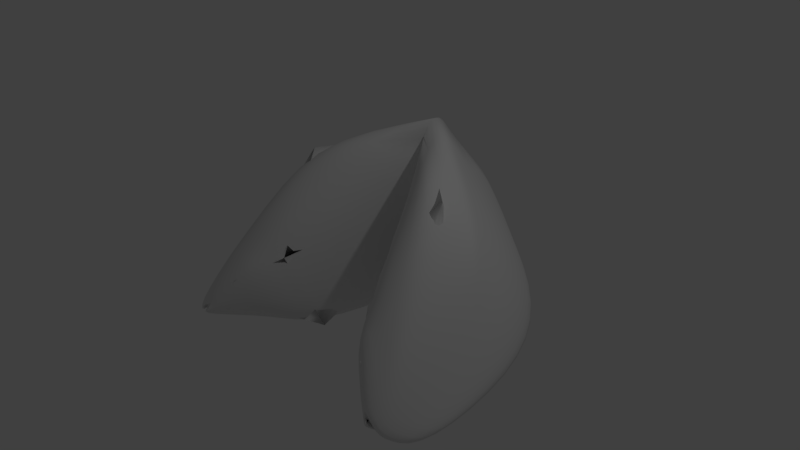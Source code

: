 # Source: biscuit-04.blend  (saved by Blender 2.78.0; exported with 4.5.12 LTS)
import bpy
from mathutils import Matrix  # noqa: F401  (used for matrix-valued properties, if any)

bpy.ops.wm.read_factory_settings(use_empty=True)
scene = bpy.context.scene
scene.name = 'Scene'

# ---- collections
col_collection_1 = bpy.data.collections.new('Collection 1'); scene.collection.children.link(col_collection_1)

# ---- materials (node trees are filled in below, after node groups)
mat_material_001 = bpy.data.materials.new('Material.001')
mat_material_001.alpha_threshold = 0.0
mat_material_001.use_transparent_shadow = False
mat_material_001.roughness = 0.5
mat_material_001.specular_intensity = 0.0

# ---- material node trees

# ---- world
world_world = bpy.data.worlds.new('World'); scene.world = world_world
world_world.color = (0.05088, 0.05088, 0.05088)
world_world.use_sun_shadow = False
world_world.sun_shadow_jitter_overblur = 0.0
world_world.cycles.sampling_method = 'MANUAL'

# ---- cameras
cam_camera = bpy.data.cameras.new('Camera')
cam_camera.clip_end = 100.0
cam_camera.lens = 35.0
cam_camera.sensor_width = 32.0
cam_camera.sensor_height = 18.0
cam_camera.ortho_scale = 7.314
cam_camera.dof.focus_distance = 0.0
cam_camera.dof.aperture_fstop = 128.0

# ---- lights
light_lamp = bpy.data.lights.new('Lamp', 'POINT')
light_lamp.transmission_factor = 0.0
light_lamp.cutoff_distance = 30.0
light_lamp.energy = 100.0
light_lamp.shadow_buffer_clip_start = 1.001
light_lamp.shadow_soft_size = 0.1
light_lamp.shadow_maximum_resolution = 0.006
light_lamp.use_absolute_resolution = True

# ---- meshes
me_plane_002 = bpy.data.meshes.new('Plane.002')
me_plane_002.from_pydata([(-1.654, -3.084, -1.767), (-0.1539, -0.8502, 0.08247), (-2.242, -2.591, -1.997), (-0.7433, -2.399, -0.6566), (-1.802, -0.02782, -1.312), (-1.894, -3.025, -1.758), (-1.157, -1.416, 1.156), (-2.315, -1.156, -1.605), (-1.178, -2.892, -1.023), (-1.597, -2.205, -0.2981), (-2.137, -1.211, -1.751), (-1.625, -0.08307, -1.458), (-2.065, -2.646, -2.143), (-1.627, -3.07, -1.825), (-0.1896, -0.4867, -2.212), (-0.5745, -1.826, -2.434), (-1.033, -2.37, -1.944), (-1.941, -1.314, -1.609), (-1.429, -0.1859, -1.316), (-1.868, -2.749, -2.114), (-1.26, -1.569, -2.304), (-0.7543, -0.3065, -2.016), (-1.35, -2.001, -2.207), (-1.519, -1.025, 0.4357), (-2.068, -2.808, -1.878), (-1.956, -1.68, -0.9518), (-1.854, -2.915, -1.955), (-0.3581, 0.399, -1.555), (-0.8185, 0.299, -0.8786), (-0.8165, 0.5031, -0.6773), (5.188e-05, 0.9335, -0.1628), (-0.0003632, -0.5399, 1.451), (5.188e-05, 0.675, -0.3087), (5.188e-05, -0.8209, 0.08247), (5.188e-05, -0.4573, -2.212), (5.188e-05, -0.06963, 1.162), (4.528e-05, -0.2026, 1.153), (4.528e-05, 0.4464, -1.389), (4.528e-05, -0.06078, 0.7879), (4.528e-05, -0.3991, -1.931), (4.528e-05, -0.7165, 0.07198), (5.188e-05, 0.5114, -1.592), (4.528e-05, 0.5891, -0.2694), (-0.000317, -0.4713, 1.266), (-1.424, -1.127, 0.8645), (5.188e-05, -0.2322, 1.581), (4.528e-05, 0.8147, -0.1421), (-0.9659, -1.74, 0.7628), (-1.4, -2.528, -0.6396), (-0.185, -0.7216, 0.003272), (-0.2145, -0.4209, -1.895), (-0.3539, 0.3116, -1.351), (-0.7347, 0.2289, -0.7916), (-0.7331, 0.3977, -0.6251), (-0.8174, -2.247, -0.6565), (-1.176, -1.394, 0.9152), (-1.736, -0.1905, -1.225), (-1.701, -0.1959, -1.351), (-0.671, -1.75, -2.198), (-1.897, -1.408, -1.567), (-1.266, -1.527, -2.085), (-1.49, -1.056, 0.2908), (-1.408, -1.144, 0.6627), (-1.01, -1.675, 0.5745), (-2.213, -1.275, -1.564), (-1.252, -2.743, -1.072), (-1.606, -2.162, -0.458), (-2.116, -1.322, -1.727), (-1.129, -2.302, -1.851), (-1.397, -1.99, -2.073), (-1.91, -1.718, -1.011), (-1.439, -2.363, -0.7469), (-1.63, -2.992, -1.744), (-1.861, -2.708, -2.032), (-2.032, -2.613, -2.072), (-1.888, -2.854, -1.895)], [], [(1, 31, 47, 3), (8, 48, 5, 0), (23, 35, 29, 4), (25, 23, 4, 7), (24, 25, 7, 2), (3, 47, 48), (4, 29, 28, 11), (2, 7, 10, 12), (7, 4, 11, 10), (24, 2, 12, 26), (8, 0, 13, 16), (3, 8, 16, 15), (1, 3, 15, 14), (1, 14, 34, 33), (15, 20, 21, 14), (13, 19, 22, 16), (15, 16, 22, 20), (20, 17, 18, 21), (22, 19, 17), (20, 22, 17), (1, 33, 31), (5, 24, 26, 0), (5, 9, 25, 24), (9, 6, 44, 25), (6, 31, 45, 44), (34, 14, 27, 41), (27, 28, 32, 41), (28, 29, 30, 32), (21, 27, 14), (18, 28, 27, 21), (61, 38, 36, 62), (53, 38, 61, 56), (52, 53, 56, 57), (63, 54, 49, 43), (49, 50, 58, 54), (25, 44, 23), (47, 31, 6), (48, 47, 6, 9), (48, 8, 3), (5, 48, 9), (61, 62, 70), (56, 61, 70, 64), (42, 52, 51, 37), (46, 53, 52, 42), (38, 53, 46), (37, 51, 50, 39), (40, 39, 50, 49), (43, 40, 49), (29, 35, 30), (44, 45, 35, 23), (62, 36, 43, 55), (55, 63, 43), (51, 60, 58, 50), (52, 59, 60, 51), (10, 11, 57, 67), (11, 28, 52, 57), (54, 65, 68, 58), (69, 68, 58, 60), (60, 59, 69), (67, 57, 56, 64), (54, 65, 71, 63), (71, 66, 55, 63), (55, 66, 70, 62), (19, 13, 72, 73), (72, 68, 69, 73), (17, 19, 73, 59), (28, 18, 17, 59, 52), (69, 59, 73), (13, 0, 72), (65, 72, 68), (0, 26, 75), (26, 12, 74, 75), (12, 10, 67, 74), (70, 66, 75, 74), (70, 74, 67, 64), (66, 71, 0, 75), (65, 72, 0, 71)])
me_plane_002.polygons.foreach_set('use_smooth', [True] * 77)
_ca = me_plane_002.color_attributes.new('Col', 'BYTE_COLOR', 'CORNER')
_ca.data.foreach_set('color', [0.624, 0.2961, 0.0648, 1.0, 0.6514, 0.402, 0.1441, 1.0, 0.8148, 0.6376, 0.4452, 1.0, 0.8148, 0.6376, 0.4452, 1.0, 0.8148, 0.6376, 0.4452, 1.0, 0.8148, 0.6376, 0.4452, 1.0, 0.8148, 0.6376, 0.4452, 1.0, 0.6514, 0.402, 0.1441, 1.0, 0.8148, 0.6376, 0.4452, 1.0, 0.8148, 0.6376, 0.4452, 1.0, 0.6514, 0.402, 0.1441, 1.0, 0.624, 0.2961, 0.0648, 1.0, 0.8148, 0.6376, 0.4452, 1.0, 0.8148, 0.6376, 0.4452, 1.0, 0.624, 0.2961, 0.0648, 1.0, 0.624, 0.2961, 0.0648, 1.0, 0.8148, 0.6376, 0.4452, 1.0, 0.8148, 0.6376, 0.4452, 1.0, 0.624, 0.2961, 0.0648, 1.0, 0.624, 0.2961, 0.0648, 1.0, 0.8148, 0.6376, 0.4452, 1.0, 0.8148, 0.6376, 0.4452, 1.0, 0.8148, 0.6376, 0.4452, 1.0, 0.624, 0.2961, 0.0648, 1.0, 0.6514, 0.402, 0.1441, 1.0, 0.6514, 0.402, 0.1441, 1.0, 0.624, 0.2961, 0.0648, 1.0, 0.624, 0.2961, 0.0648, 1.0, 0.624, 0.2961, 0.0648, 1.0, 0.624, 0.2961, 0.0648, 1.0, 0.624, 0.2961, 0.0648, 1.0, 0.624, 0.2961, 0.0648, 1.0, 0.624, 0.2961, 0.0648, 1.0, 0.624, 0.2961, 0.0648, 1.0, 0.624, 0.2961, 0.0648, 1.0, 0.8148, 0.6376, 0.4452, 1.0, 0.624, 0.2961, 0.0648, 1.0, 0.624, 0.2961, 0.0648, 1.0, 0.8148, 0.6376, 0.4452, 1.0, 0.8148, 0.6376, 0.4452, 1.0, 0.6514, 0.402, 0.1441, 1.0, 0.6514, 0.402, 0.1441, 1.0, 0.8148, 0.6376, 0.4452, 1.0, 0.8148, 0.6376, 0.4452, 1.0, 0.8148, 0.6376, 0.4452, 1.0, 0.8148, 0.6376, 0.4452, 1.0, 0.8148, 0.6376, 0.4452, 1.0, 0.624, 0.2961, 0.0648, 1.0, 0.8148, 0.6376, 0.4452, 1.0, 0.8148, 0.6376, 0.4452, 1.0, 0.6514, 0.402, 0.1441, 1.0, 0.624, 0.2961, 0.0648, 1.0, 0.6514, 0.402, 0.1441, 1.0, 0.6514, 0.402, 0.1441, 1.0, 0.624, 0.2961, 0.0648, 1.0, 0.8148, 0.6376, 0.4452, 1.0, 0.8148, 0.6376, 0.4452, 1.0, 0.8148, 0.6376, 0.4452, 1.0, 0.6514, 0.402, 0.1441, 1.0, 0.6514, 0.402, 0.1441, 1.0, 0.624, 0.2961, 0.0648, 1.0, 0.8148, 0.6376, 0.4452, 1.0, 0.8148, 0.6376, 0.4452, 1.0, 0.8148, 0.6376, 0.4452, 1.0, 0.8148, 0.6376, 0.4452, 1.0, 0.8148, 0.6376, 0.4452, 1.0, 0.8148, 0.6376, 0.4452, 1.0, 0.8148, 0.6376, 0.4452, 1.0, 0.624, 0.2961, 0.0648, 1.0, 0.624, 0.2961, 0.0648, 1.0, 0.8148, 0.6376, 0.4452, 1.0, 0.8148, 0.6376, 0.4452, 1.0, 0.624, 0.2961, 0.0648, 1.0, 0.624, 0.2961, 0.0648, 1.0, 0.8148, 0.6376, 0.4452, 1.0, 0.8148, 0.6376, 0.4452, 1.0, 0.624, 0.2961, 0.0648, 1.0, 0.624, 0.2961, 0.0648, 1.0, 0.624, 0.2961, 0.0648, 1.0, 0.6514, 0.402, 0.1441, 1.0, 0.8148, 0.6376, 0.4452, 1.0, 0.8148, 0.6376, 0.4452, 1.0, 0.8148, 0.6376, 0.4452, 1.0, 0.6514, 0.402, 0.1441, 1.0, 0.8148, 0.6376, 0.4452, 1.0, 0.8148, 0.6376, 0.4452, 1.0, 0.8148, 0.6376, 0.4452, 1.0, 0.8148, 0.6376, 0.4452, 1.0, 0.8148, 0.6376, 0.4452, 1.0, 0.8148, 0.6376, 0.4452, 1.0, 0.8148, 0.6376, 0.4452, 1.0, 0.8148, 0.6376, 0.4452, 1.0, 0.8148, 0.6376, 0.4452, 1.0, 0.6584, 0.4072, 0.15, 1.0, 0.8148, 0.6376, 0.4452, 1.0, 0.8148, 0.6376, 0.4452, 1.0, 0.6514, 0.402, 0.1441, 1.0, 0.6514, 0.402, 0.1441, 1.0, 0.8148, 0.6376, 0.4452, 1.0, 0.8148, 0.6376, 0.4452, 1.0, 0.8148, 0.6376, 0.4452, 1.0, 0.6514, 0.402, 0.1441, 1.0, 0.6514, 0.402, 0.147, 1.0, 0.8148, 0.6376, 0.4452, 1.0, 0.6514, 0.402, 0.1441, 1.0, 0.6514, 0.402, 0.1441, 1.0, 0.6514, 0.402, 0.1441, 1.0, 0.6514, 0.402, 0.1441, 1.0, 0.8148, 0.6376, 0.4452, 1.0, 0.8148, 0.6376, 0.4452, 1.0, 0.6514, 0.402, 0.1441, 1.0, 0.624, 0.2961, 0.0648, 1.0, 0.6514, 0.402, 0.1441, 1.0, 0.8148, 0.6376, 0.4452, 1.0, 0.8148, 0.6376, 0.4452, 1.0, 0.3095, 0.1329, 0.02217, 1.0, 0.3095, 0.1329, 0.02217, 1.0, 0.3095, 0.1329, 0.02217, 1.0, 0.3095, 0.1329, 0.02217, 1.0, 0.3095, 0.1329, 0.02217, 1.0, 0.3095, 0.1329, 0.02217, 1.0, 0.3095, 0.1329, 0.02217, 1.0, 0.3095, 0.1329, 0.02217, 1.0, 0.3095, 0.1329, 0.02217, 1.0, 0.3095, 0.1329, 0.02217, 1.0, 0.3095, 0.1329, 0.02217, 1.0, 0.3095, 0.1329, 0.02217, 1.0, 0.3095, 0.1329, 0.02217, 1.0, 0.3095, 0.1329, 0.02217, 1.0, 0.3095, 0.1329, 0.02217, 1.0, 0.3095, 0.1329, 0.02217, 1.0, 0.3095, 0.1329, 0.02217, 1.0, 0.3095, 0.1329, 0.02217, 1.0, 0.3095, 0.1329, 0.02217, 1.0, 0.3095, 0.1329, 0.02217, 1.0, 0.8148, 0.6376, 0.4452, 1.0, 0.8148, 0.6376, 0.4452, 1.0, 0.8148, 0.6376, 0.4452, 1.0, 0.8148, 0.6376, 0.4452, 1.0, 0.6514, 0.402, 0.1441, 1.0, 0.8148, 0.6376, 0.4452, 1.0, 0.8148, 0.6376, 0.4452, 1.0, 0.8148, 0.6376, 0.4452, 1.0, 0.8148, 0.6376, 0.4452, 1.0, 0.8148, 0.6376, 0.4452, 1.0, 0.8148, 0.6376, 0.4452, 1.0, 0.8148, 0.6376, 0.4452, 1.0, 0.8148, 0.6376, 0.4452, 1.0, 0.8148, 0.6376, 0.4452, 1.0, 0.8148, 0.6376, 0.4452, 1.0, 0.8148, 0.6376, 0.4452, 1.0, 0.3095, 0.1329, 0.02217, 1.0, 0.3095, 0.1329, 0.02217, 1.0, 0.3095, 0.1329, 0.02217, 1.0, 0.3095, 0.1329, 0.02217, 1.0, 0.3095, 0.1329, 0.02217, 1.0, 0.3095, 0.1329, 0.02217, 1.0, 0.3095, 0.1329, 0.02217, 1.0, 0.3095, 0.1329, 0.02217, 1.0, 0.3095, 0.1329, 0.02217, 1.0, 0.3095, 0.1329, 0.02217, 1.0, 0.3095, 0.1329, 0.02217, 1.0, 0.3095, 0.1329, 0.02217, 1.0, 0.3095, 0.1329, 0.02217, 1.0, 0.3095, 0.1329, 0.02217, 1.0, 0.3095, 0.1329, 0.02217, 1.0, 0.3095, 0.1329, 0.02217, 1.0, 0.3095, 0.1329, 0.02217, 1.0, 0.3095, 0.1329, 0.02217, 1.0, 0.3095, 0.1329, 0.02217, 1.0, 0.3095, 0.1329, 0.02217, 1.0, 0.3095, 0.1329, 0.02217, 1.0, 0.3095, 0.1329, 0.02217, 1.0, 0.3095, 0.1329, 0.02217, 1.0, 0.3095, 0.1329, 0.02217, 1.0, 0.3095, 0.1329, 0.02217, 1.0, 0.3095, 0.1329, 0.02217, 1.0, 0.3095, 0.1329, 0.02217, 1.0, 0.3095, 0.1329, 0.02217, 1.0, 0.3095, 0.1329, 0.02217, 1.0, 0.6514, 0.402, 0.1441, 1.0, 0.8148, 0.6376, 0.4452, 1.0, 0.6514, 0.402, 0.1441, 1.0, 0.8148, 0.6376, 0.4452, 1.0, 0.8148, 0.6376, 0.4452, 1.0, 0.8148, 0.6376, 0.4452, 1.0, 0.8148, 0.6376, 0.4452, 1.0, 0.3095, 0.1329, 0.02217, 1.0, 0.3095, 0.1329, 0.02217, 1.0, 0.3095, 0.1329, 0.02217, 1.0, 0.3095, 0.1329, 0.02217, 1.0, 0.3095, 0.1329, 0.02217, 1.0, 0.3095, 0.1329, 0.02217, 1.0, 0.3095, 0.1329, 0.02217, 1.0, 0.3095, 0.1329, 0.02217, 1.0, 0.3095, 0.1329, 0.02217, 1.0, 0.3095, 0.1329, 0.02217, 1.0, 0.3095, 0.1329, 0.02217, 1.0, 0.3095, 0.1329, 0.02217, 1.0, 0.3095, 0.1329, 0.02217, 1.0, 0.3095, 0.1329, 0.02217, 1.0, 0.3095, 0.1329, 0.02217, 1.0, 0.3095, 0.1329, 0.02217, 1.0, 0.3095, 0.1329, 0.02217, 1.0, 0.3095, 0.1329, 0.02217, 1.0, 0.3095, 0.1329, 0.02217, 1.0, 0.3095, 0.1329, 0.02217, 1.0, 0.3095, 0.1329, 0.02217, 1.0, 0.3095, 0.1329, 0.02217, 1.0, 0.3095, 0.1329, 0.02217, 1.0, 0.3095, 0.1329, 0.02217, 1.0, 0.3095, 0.1329, 0.02217, 1.0, 0.3095, 0.1329, 0.02217, 1.0, 0.3095, 0.1329, 0.02217, 1.0, 0.3095, 0.1329, 0.02217, 1.0, 0.3095, 0.1329, 0.02217, 1.0, 0.3095, 0.1329, 0.02217, 1.0, 0.3095, 0.1329, 0.02217, 1.0, 0.3095, 0.1329, 0.02217, 1.0, 0.3095, 0.1329, 0.02217, 1.0, 0.3095, 0.1329, 0.02217, 1.0, 0.3095, 0.1329, 0.02217, 1.0, 0.3095, 0.1329, 0.02217, 1.0, 0.3095, 0.1329, 0.02217, 1.0, 0.3095, 0.1329, 0.02217, 1.0, 0.3095, 0.1329, 0.02217, 1.0, 0.3095, 0.1329, 0.02217, 1.0, 0.3095, 0.1329, 0.02217, 1.0, 0.3095, 0.1329, 0.02217, 1.0, 0.3095, 0.1329, 0.02217, 1.0, 0.3095, 0.1329, 0.02217, 1.0, 0.3095, 0.1329, 0.02217, 1.0, 0.3095, 0.1329, 0.02217, 1.0, 0.3095, 0.1329, 0.02217, 1.0, 0.3095, 0.1329, 0.02217, 1.0, 0.3095, 0.1329, 0.02217, 1.0, 0.3095, 0.1329, 0.02217, 1.0, 0.624, 0.2961, 0.0648, 1.0, 0.6514, 0.402, 0.1441, 1.0, 0.6514, 0.402, 0.1441, 1.0, 0.624, 0.2961, 0.0648, 1.0, 0.3095, 0.1329, 0.02217, 1.0, 0.3095, 0.1329, 0.02217, 1.0, 0.3095, 0.1329, 0.02217, 1.0, 0.3095, 0.1329, 0.02217, 1.0, 0.624, 0.2961, 0.0648, 1.0, 0.624, 0.2961, 0.0648, 1.0, 0.624, 0.2961, 0.0648, 1.0, 0.624, 0.2961, 0.0648, 1.0, 0.6514, 0.402, 0.1441, 1.0, 0.624, 0.2961, 0.0648, 1.0, 0.624, 0.2961, 0.0648, 1.0, 0.624, 0.2961, 0.0648, 1.0, 0.6514, 0.402, 0.1441, 1.0, 0.3095, 0.1329, 0.02217, 1.0, 0.3095, 0.1329, 0.02217, 1.0, 0.3095, 0.1329, 0.02217, 1.0, 0.6514, 0.402, 0.1441, 1.0, 0.6514, 0.402, 0.1441, 1.0, 0.6514, 0.402, 0.1441, 1.0, 0.3095, 0.1329, 0.02217, 1.0, 0.3095, 0.1329, 0.02217, 1.0, 0.3095, 0.1329, 0.02217, 1.0, 0.3095, 0.1329, 0.02217, 1.0, 0.3095, 0.1329, 0.02217, 1.0, 0.3095, 0.1329, 0.02217, 1.0, 0.3095, 0.1329, 0.02217, 1.0, 0.3095, 0.1329, 0.02217, 1.0, 0.3095, 0.1329, 0.02217, 1.0, 0.3095, 0.1329, 0.02217, 1.0, 0.3095, 0.1329, 0.02217, 1.0, 0.3095, 0.1329, 0.02217, 1.0, 0.3095, 0.1329, 0.02217, 1.0, 0.3095, 0.1329, 0.02217, 1.0, 0.3095, 0.1329, 0.02217, 1.0, 0.3095, 0.1329, 0.02217, 1.0, 0.3095, 0.1329, 0.02217, 1.0, 0.3095, 0.1329, 0.02217, 1.0, 0.3095, 0.1329, 0.02217, 1.0, 0.3095, 0.1329, 0.02217, 1.0, 0.3095, 0.1329, 0.02217, 1.0, 0.3095, 0.1329, 0.02217, 1.0, 0.3095, 0.1329, 0.02217, 1.0, 0.3095, 0.1329, 0.02217, 1.0, 0.3095, 0.1329, 0.02217, 1.0, 0.3095, 0.1329, 0.02217, 1.0, 0.3095, 0.1329, 0.02217, 1.0, 0.3095, 0.1329, 0.02217, 1.0, 0.3095, 0.1329, 0.02217, 1.0, 0.3095, 0.1329, 0.02217, 1.0])
me_plane_002.materials.append(mat_material_001)
me_plane_002.use_remesh_preserve_volume = False
me_plane_002.use_remesh_preserve_attributes = False
me_plane_002.use_mirror_vertex_groups = False
me_plane_002.update()

# ---- objects
ob_plane = bpy.data.objects.new('Plane', me_plane_002)
ob_lamp = bpy.data.objects.new('Lamp', light_lamp)
ob_camera = bpy.data.objects.new('Camera', cam_camera)

# ---- transforms, parenting, visibility, modifiers, constraints
ob_plane.location = (0.01495, 1.483, 0.4083)
ob_plane.scale = (1.0, 1.0, 0.7665)
ob_plane.lineart.crease_threshold = 0.0
_m = ob_plane.modifiers.new('Subsurf', 'SUBSURF')
_m.uv_smooth = 'PRESERVE_CORNERS'
_m.quality = 2
_m.levels = 2
_m.show_only_control_edges = False
_m = ob_plane.modifiers.new('Mirror', 'MIRROR')
_m.merge_threshold = 0.0933
ob_lamp.location = (4.076, 1.005, 5.904)
ob_lamp.rotation_euler = (0.6503, 0.05522, 1.866)
ob_lamp.lock_rotations_4d = False
ob_lamp.empty_display_type = 'ARROWS'
ob_lamp.color = (0.0, 0.0, 0.0, 0.0)
ob_lamp.lineart.crease_threshold = 0.0
ob_camera.location = (7.481, -6.508, 5.344)
ob_camera.rotation_euler = (1.109, 0.0, 0.8149)
ob_camera.lock_rotations_4d = False
ob_camera.empty_display_type = 'ARROWS'
ob_camera.color = (0.0, 0.0, 0.0, 0.0)
ob_camera.display_type = 'WIRE'
ob_camera.lineart.crease_threshold = 0.0

# ---- collection membership
col_collection_1.objects.link(ob_plane)
col_collection_1.objects.link(ob_lamp)
col_collection_1.objects.link(ob_camera)

# ---- scene / render settings (as saved in the file)
scene.camera = ob_camera
scene.frame_start = 1; scene.frame_end = 250; scene.frame_set(5)
scene.render.engine = 'BLENDER_EEVEE_NEXT'
scene.render.resolution_percentage = 50
scene.render.dither_intensity = 0.0
scene.cycles.use_denoising = False
scene.cycles.samples = 128
scene.cycles.sampling_pattern = 'TABULATED_SOBOL'
scene.cycles.light_sampling_threshold = 0.0
scene.cycles.use_adaptive_sampling = False
scene.cycles.use_light_tree = False
scene.cycles.blur_glossy = 0.0
scene.cycles.sample_clamp_indirect = 0.0
scene.view_settings.view_transform = 'Standard'
bpy.context.view_layer.update()
